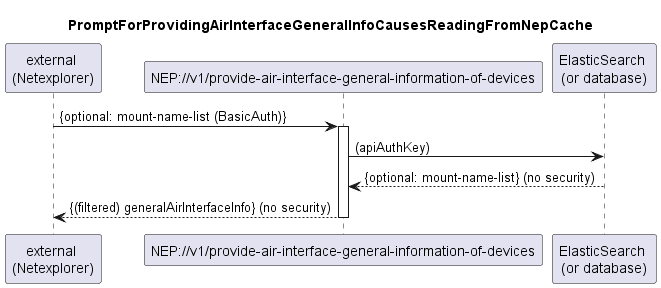

The diagram above was rendered by PlantUML. Its source (embedded in the PNG):
@startuml 030_ProvideAirInterfaceGeneralInfo
skinparam responseMessageBelowArrow true

title PromptForProvidingAirInterfaceGeneralInfoCausesReadingFromNepCache

participant "external \n(Netexplorer)" as external
participant "NEP://v1/provide-air-interface-general-information-of-devices" as nep
participant "ElasticSearch \n(or database)" as db

external -> nep: {optional: mount-name-list (BasicAuth)}
activate nep

nep -> db: (apiAuthKey)
db --> nep: {optional: mount-name-list} (no security)

nep --> external: {(filtered) generalAirInterfaceInfo} (no security)

deactivate nep
@enduml